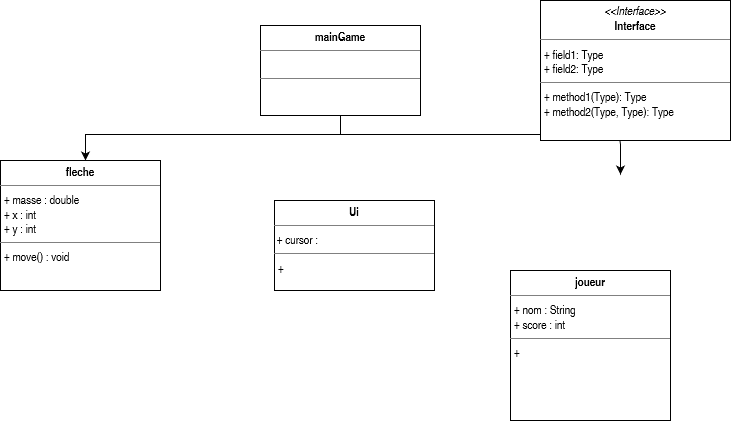

The diagram above was exported from draw.io. Its source (the exported page's mxGraphModel, read from the mxfile embedded in the PNG):
<mxGraphModel dx="1278" dy="536" grid="1" gridSize="10" guides="1" tooltips="1" connect="1" arrows="1" fold="1" page="1" pageScale="1" pageWidth="827" pageHeight="1169" math="0" shadow="0">
  <root>
    <mxCell id="WIyWlLk6GJQsqaUBKTNV-0" />
    <mxCell id="WIyWlLk6GJQsqaUBKTNV-1" parent="WIyWlLk6GJQsqaUBKTNV-0" />
    <mxCell id="QE9-4QYX81WWo-emGNqr-1" style="edgeStyle=orthogonalEdgeStyle;rounded=0;orthogonalLoop=1;jettySize=auto;html=1;exitX=0.5;exitY=1;exitDx=0;exitDy=0;entryX=0.5;entryY=0;entryDx=0;entryDy=0;" parent="WIyWlLk6GJQsqaUBKTNV-1" edge="1">
      <mxGeometry relative="1" as="geometry">
        <mxPoint x="410" y="148" as="sourcePoint" />
        <mxPoint x="145" y="200" as="targetPoint" />
        <Array as="points">
          <mxPoint x="400" y="174" />
          <mxPoint x="145" y="174" />
        </Array>
      </mxGeometry>
    </mxCell>
    <mxCell id="QE9-4QYX81WWo-emGNqr-13" value="" style="edgeStyle=orthogonalEdgeStyle;rounded=0;orthogonalLoop=1;jettySize=auto;html=1;" parent="WIyWlLk6GJQsqaUBKTNV-1" edge="1">
      <mxGeometry relative="1" as="geometry">
        <mxPoint x="340" y="299.0000000000001" as="targetPoint" />
      </mxGeometry>
    </mxCell>
    <mxCell id="xY_RR0f7tZfuk5JqQ_4p-0" value="" style="endArrow=classic;html=1;" edge="1" parent="WIyWlLk6GJQsqaUBKTNV-1">
      <mxGeometry width="50" height="50" relative="1" as="geometry">
        <mxPoint x="400" y="174" as="sourcePoint" />
        <mxPoint x="680" y="214" as="targetPoint" />
        <Array as="points">
          <mxPoint x="680" y="174" />
          <mxPoint x="680" y="200" />
        </Array>
      </mxGeometry>
    </mxCell>
    <mxCell id="xY_RR0f7tZfuk5JqQ_4p-11" value="&lt;p style=&quot;margin:0px;margin-top:4px;text-align:center;&quot;&gt;&lt;i&gt;&amp;lt;&amp;lt;Interface&amp;gt;&amp;gt;&lt;/i&gt;&lt;br/&gt;&lt;b&gt;Interface&lt;/b&gt;&lt;/p&gt;&lt;hr size=&quot;1&quot;/&gt;&lt;p style=&quot;margin:0px;margin-left:4px;&quot;&gt;+ field1: Type&lt;br/&gt;+ field2: Type&lt;/p&gt;&lt;hr size=&quot;1&quot;/&gt;&lt;p style=&quot;margin:0px;margin-left:4px;&quot;&gt;+ method1(Type): Type&lt;br/&gt;+ method2(Type, Type): Type&lt;/p&gt;" style="verticalAlign=top;align=left;overflow=fill;fontSize=12;fontFamily=Helvetica;html=1;" vertex="1" parent="WIyWlLk6GJQsqaUBKTNV-1">
      <mxGeometry x="600" y="40" width="190" height="140" as="geometry" />
    </mxCell>
    <mxCell id="xY_RR0f7tZfuk5JqQ_4p-12" value="&lt;p style=&quot;margin: 0px ; margin-top: 4px ; text-align: center&quot;&gt;&lt;b&gt;mainGame&lt;/b&gt;&lt;/p&gt;&lt;hr size=&quot;1&quot;&gt;&lt;p style=&quot;margin: 0px ; margin-left: 4px&quot;&gt;&lt;br&gt;&lt;/p&gt;&lt;hr size=&quot;1&quot;&gt;" style="verticalAlign=top;align=left;overflow=fill;fontSize=12;fontFamily=Helvetica;html=1;" vertex="1" parent="WIyWlLk6GJQsqaUBKTNV-1">
      <mxGeometry x="320" y="65" width="160" height="90" as="geometry" />
    </mxCell>
    <mxCell id="xY_RR0f7tZfuk5JqQ_4p-13" value="&lt;p style=&quot;margin: 0px ; margin-top: 4px ; text-align: center&quot;&gt;&lt;b&gt;fleche&lt;/b&gt;&lt;br&gt;&lt;/p&gt;&lt;hr size=&quot;1&quot;&gt;&lt;p style=&quot;margin: 0px ; margin-left: 4px&quot;&gt;+ masse : double&lt;/p&gt;&lt;p style=&quot;margin: 0px ; margin-left: 4px&quot;&gt;+ x : int&lt;/p&gt;&lt;p style=&quot;margin: 0px ; margin-left: 4px&quot;&gt;+ y : int&lt;br&gt;&lt;/p&gt;&lt;hr size=&quot;1&quot;&gt;&lt;p style=&quot;margin: 0px ; margin-left: 4px&quot;&gt;+ move() : void&lt;br&gt;&lt;/p&gt;" style="verticalAlign=top;align=left;overflow=fill;fontSize=12;fontFamily=Helvetica;html=1;" vertex="1" parent="WIyWlLk6GJQsqaUBKTNV-1">
      <mxGeometry x="60" y="200" width="160" height="130" as="geometry" />
    </mxCell>
    <mxCell id="xY_RR0f7tZfuk5JqQ_4p-18" value="&lt;p style=&quot;margin: 0px ; margin-top: 4px ; text-align: center&quot;&gt;&lt;b&gt;Ui&lt;/b&gt;&lt;br&gt;&lt;/p&gt;&lt;hr size=&quot;1&quot;&gt;&amp;nbsp;+ cursor : &lt;br&gt;&lt;hr size=&quot;1&quot;&gt;&lt;p style=&quot;margin: 0px ; margin-left: 4px&quot;&gt;+&lt;/p&gt;" style="verticalAlign=top;align=left;overflow=fill;fontSize=12;fontFamily=Helvetica;html=1;" vertex="1" parent="WIyWlLk6GJQsqaUBKTNV-1">
      <mxGeometry x="334" y="240" width="160" height="90" as="geometry" />
    </mxCell>
    <mxCell id="xY_RR0f7tZfuk5JqQ_4p-19" value="&lt;p style=&quot;margin: 0px ; margin-top: 4px ; text-align: center&quot;&gt;&lt;b&gt;joueur&lt;/b&gt;&lt;br&gt;&lt;/p&gt;&lt;hr size=&quot;1&quot;&gt;&lt;p style=&quot;margin: 0px ; margin-left: 4px&quot;&gt;+ nom : String&lt;/p&gt;&lt;p style=&quot;margin: 0px ; margin-left: 4px&quot;&gt;+ score : int&lt;/p&gt;&lt;hr size=&quot;1&quot;&gt;&lt;p style=&quot;margin: 0px ; margin-left: 4px&quot;&gt;+&lt;br&gt;&lt;/p&gt;" style="verticalAlign=top;align=left;overflow=fill;fontSize=12;fontFamily=Helvetica;html=1;" vertex="1" parent="WIyWlLk6GJQsqaUBKTNV-1">
      <mxGeometry x="570" y="310" width="160" height="150" as="geometry" />
    </mxCell>
  </root>
</mxGraphModel>